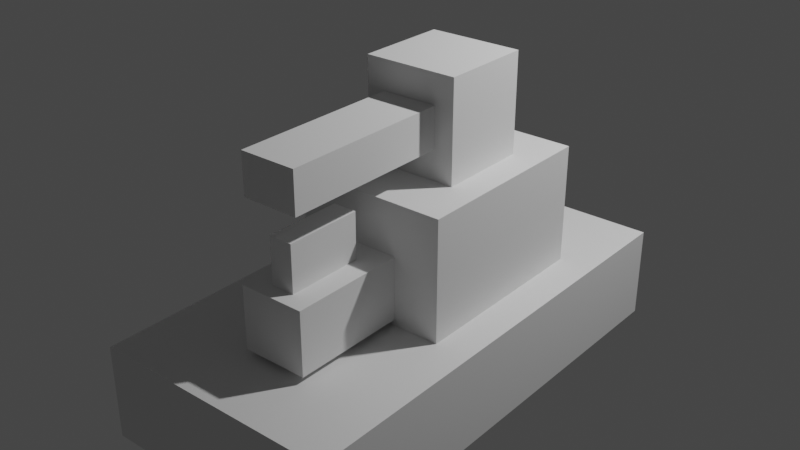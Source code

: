 # Source: tank.blend  (saved by Blender 2.93.21; exported with 4.5.12 LTS)
import bpy
from mathutils import Matrix  # noqa: F401  (used for matrix-valued properties, if any)

bpy.ops.wm.read_factory_settings(use_empty=True)
scene = bpy.context.scene
scene.name = 'Scene'

# ---- collections
col_collection = bpy.data.collections.new('Collection'); scene.collection.children.link(col_collection)

# ---- world
world_world = bpy.data.worlds.new('World'); scene.world = world_world
world_world.use_nodes = True; world_world.node_tree.nodes.clear()
_N = world_world.node_tree.nodes; _L = world_world.node_tree.links
n0 = _N.new('ShaderNodeOutputWorld'); n0.name = 'World Output'; n0.location = (300, 300)
n1 = _N.new('ShaderNodeBackground'); n1.name = 'Background'; n1.location = (10, 300)
n1.inputs[0].default_value = (0.05088, 0.05088, 0.05088, 1.0)
_L.new(n1.outputs[0], n0.inputs[0])
n0.is_active_output = True
world_world.color = (0.05088, 0.05088, 0.05088)
world_world.use_sun_shadow = False
world_world.sun_shadow_jitter_overblur = 0.0

# ---- cameras
cam_camera = bpy.data.cameras.new('Camera')
cam_camera.clip_end = 100.0
cam_camera.ortho_scale = 7.314

# ---- lights
light_light = bpy.data.lights.new('Light', 'POINT')
light_light.transmission_factor = 0.0
light_light.energy = 1000.0
light_light.shadow_soft_size = 0.1
light_light.shadow_maximum_resolution = 0.006
light_light.use_absolute_resolution = True

# ---- meshes
me_cube = bpy.data.meshes.new('Cube')
me_cube.from_pydata([(-0.6583, -0.8537, -0.7221), (-0.6583, -0.8537, 0.7221), (-0.6583, 0.8537, -0.7221), (-0.6583, 0.8537, 0.7221), (0.6583, -0.8537, -0.7221), (0.6583, -0.8537, 0.7221), (0.6583, 0.8537, -0.7221), (0.6583, 0.8537, 0.7221)], [], [(0, 1, 3, 2), (2, 3, 7, 6), (6, 7, 5, 4), (4, 5, 1, 0), (2, 6, 4, 0), (7, 3, 1, 5)])
_uv = me_cube.uv_layers.new(name='UVMap')
_uv.uv.foreach_set('vector', [0.375, 0.0, 0.625, 0.0, 0.625, 0.25, 0.375, 0.25, 0.375, 0.25, 0.625, 0.25, 0.625, 0.5, 0.375, 0.5, 0.375, 0.5, 0.625, 0.5, 0.625, 0.75, 0.375, 0.75, 0.375, 0.75, 0.625, 0.75, 0.625, 1.0, 0.375, 1.0, 0.125, 0.5, 0.375, 0.5, 0.375, 0.75, 0.125, 0.75, 0.625, 0.5, 0.875, 0.5, 0.875, 0.75, 0.625, 0.75])
me_cube.use_remesh_fix_poles = True
me_cube.use_remesh_preserve_attributes = False
me_cube.update()
me_cube_001 = bpy.data.meshes.new('Cube.001')
me_cube_001.from_pydata([(-0.2716, -0.2835, -0.4997), (-0.2716, -0.2835, 0.4997), (-0.2716, 0.2835, -0.4997), (-0.2716, 0.2835, 0.4997), (0.2716, -0.2835, -0.4997), (0.2716, -0.2835, 0.4997), (0.2716, 0.2835, -0.4997), (0.2716, 0.2835, 0.4997)], [], [(0, 1, 3, 2), (2, 3, 7, 6), (6, 7, 5, 4), (4, 5, 1, 0), (2, 6, 4, 0), (7, 3, 1, 5)])
_uv = me_cube_001.uv_layers.new(name='UVMap')
_uv.uv.foreach_set('vector', [0.375, 0.0, 0.625, 0.0, 0.625, 0.25, 0.375, 0.25, 0.375, 0.25, 0.625, 0.25, 0.625, 0.5, 0.375, 0.5, 0.375, 0.5, 0.625, 0.5, 0.625, 0.75, 0.375, 0.75, 0.375, 0.75, 0.625, 0.75, 0.625, 1.0, 0.375, 1.0, 0.125, 0.5, 0.375, 0.5, 0.375, 0.75, 0.125, 0.75, 0.625, 0.5, 0.875, 0.5, 0.875, 0.75, 0.625, 0.75])
me_cube_001.use_remesh_fix_poles = True
me_cube_001.use_remesh_preserve_attributes = False
me_cube_001.update()
me_cube_002 = bpy.data.meshes.new('Cube.002')
me_cube_002.from_pydata([(-0.4073, -0.4019, -0.4295), (-0.4073, -0.4019, 0.4295), (-0.4073, 0.4019, -0.4295), (-0.4073, 0.4019, 0.4295), (0.4073, -0.4019, -0.4295), (0.4073, -0.4019, 0.4295), (0.4073, 0.4019, -0.4295), (0.4073, 0.4019, 0.4295)], [], [(0, 1, 3, 2), (2, 3, 7, 6), (6, 7, 5, 4), (4, 5, 1, 0), (2, 6, 4, 0), (7, 3, 1, 5)])
_uv = me_cube_002.uv_layers.new(name='UVMap')
_uv.uv.foreach_set('vector', [0.375, 0.0, 0.625, 0.0, 0.625, 0.25, 0.375, 0.25, 0.375, 0.25, 0.625, 0.25, 0.625, 0.5, 0.375, 0.5, 0.375, 0.5, 0.625, 0.5, 0.625, 0.75, 0.375, 0.75, 0.375, 0.75, 0.625, 0.75, 0.625, 1.0, 0.375, 1.0, 0.125, 0.5, 0.375, 0.5, 0.375, 0.75, 0.125, 0.75, 0.625, 0.5, 0.875, 0.5, 0.875, 0.75, 0.625, 0.75])
me_cube_002.use_remesh_fix_poles = True
me_cube_002.use_remesh_preserve_attributes = False
me_cube_002.update()
me_cube_003 = bpy.data.meshes.new('Cube.003')
me_cube_003.from_pydata([(-0.1742, -0.2417, -0.7316), (-0.1742, -0.2417, 0.7316), (-0.1742, 0.2417, -0.7316), (-0.1742, 0.2417, 0.7316), (0.1742, -0.2417, -0.7316), (0.1742, -0.2417, 0.7316), (0.1742, 0.2417, -0.7316), (0.1742, 0.2417, 0.7316)], [], [(0, 1, 3, 2), (2, 3, 7, 6), (6, 7, 5, 4), (4, 5, 1, 0), (2, 6, 4, 0), (7, 3, 1, 5)])
_uv = me_cube_003.uv_layers.new(name='UVMap')
_uv.uv.foreach_set('vector', [0.375, 0.0, 0.625, 0.0, 0.625, 0.25, 0.375, 0.25, 0.375, 0.25, 0.625, 0.25, 0.625, 0.5, 0.375, 0.5, 0.375, 0.5, 0.625, 0.5, 0.625, 0.75, 0.375, 0.75, 0.375, 0.75, 0.625, 0.75, 0.625, 1.0, 0.375, 1.0, 0.125, 0.5, 0.375, 0.5, 0.375, 0.75, 0.125, 0.75, 0.625, 0.5, 0.875, 0.5, 0.875, 0.75, 0.625, 0.75])
me_cube_003.use_remesh_fix_poles = True
me_cube_003.use_remesh_preserve_attributes = False
me_cube_003.update()
me_cube_004 = bpy.data.meshes.new('Cube.004')
me_cube_004.from_pydata([(0.0, 0.0, 0.0), (0.0, 0.0, 0.0), (0.0, 0.0, 0.0), (0.0, 0.0, 0.0), (0.0, 0.0, 0.0), (0.0, 0.0, 0.0), (0.0, 0.0, 0.0), (0.0, 0.0, 0.0)], [], [(0, 1, 3, 2), (2, 3, 7, 6), (6, 7, 5, 4), (4, 5, 1, 0), (2, 6, 4, 0), (7, 3, 1, 5)])
_uv = me_cube_004.uv_layers.new(name='UVMap')
_uv.uv.foreach_set('vector', [0.375, 0.0, 0.625, 0.0, 0.625, 0.25, 0.375, 0.25, 0.375, 0.25, 0.625, 0.25, 0.625, 0.5, 0.375, 0.5, 0.375, 0.5, 0.625, 0.5, 0.625, 0.75, 0.375, 0.75, 0.375, 0.75, 0.625, 0.75, 0.625, 1.0, 0.375, 1.0, 0.125, 0.5, 0.375, 0.5, 0.375, 0.75, 0.125, 0.75, 0.625, 0.5, 0.875, 0.5, 0.875, 0.75, 0.625, 0.75])
me_cube_004.use_remesh_fix_poles = True
me_cube_004.use_remesh_preserve_attributes = False
me_cube_004.update()
me_cube_005 = bpy.data.meshes.new('Cube.005')
me_cube_005.from_pydata([(-0.1017, -0.3301, -0.1995), (-0.1017, -0.3301, 0.1995), (-0.1017, 0.3301, -0.1995), (-0.1017, 0.3301, 0.1995), (0.1017, -0.3301, -0.1995), (0.1017, -0.3301, 0.1995), (0.1017, 0.3301, -0.1995), (0.1017, 0.3301, 0.1995)], [], [(0, 1, 3, 2), (2, 3, 7, 6), (6, 7, 5, 4), (4, 5, 1, 0), (2, 6, 4, 0), (7, 3, 1, 5)])
_uv = me_cube_005.uv_layers.new(name='UVMap')
_uv.uv.foreach_set('vector', [0.375, 0.0, 0.625, 0.0, 0.625, 0.25, 0.375, 0.25, 0.375, 0.25, 0.625, 0.25, 0.625, 0.5, 0.375, 0.5, 0.375, 0.5, 0.625, 0.5, 0.625, 0.75, 0.375, 0.75, 0.375, 0.75, 0.625, 0.75, 0.625, 1.0, 0.375, 1.0, 0.125, 0.5, 0.375, 0.5, 0.375, 0.75, 0.125, 0.75, 0.625, 0.5, 0.875, 0.5, 0.875, 0.75, 0.625, 0.75])
me_cube_005.use_remesh_fix_poles = True
me_cube_005.use_remesh_preserve_attributes = False
me_cube_005.update()
me_cube_006 = bpy.data.meshes.new('Cube.006')
me_cube_006.from_pydata([(-1.067, -3.474, -0.4065), (-1.067, -3.474, 0.4065), (-1.067, 0.6995, -0.4065), (-1.067, 0.6995, 0.4065), (1.067, -3.474, -0.4065), (1.067, -3.474, 0.4065), (1.067, 0.6995, -0.4065), (1.067, 0.6995, 0.4065)], [], [(0, 1, 3, 2), (2, 3, 7, 6), (6, 7, 5, 4), (4, 5, 1, 0), (2, 6, 4, 0), (7, 3, 1, 5)])
_uv = me_cube_006.uv_layers.new(name='UVMap')
_uv.uv.foreach_set('vector', [0.375, 0.0, 0.625, 0.0, 0.625, 0.25, 0.375, 0.25, 0.375, 0.25, 0.625, 0.25, 0.625, 0.5, 0.375, 0.5, 0.375, 0.5, 0.625, 0.5, 0.625, 0.75, 0.375, 0.75, 0.375, 0.75, 0.625, 0.75, 0.625, 1.0, 0.375, 1.0, 0.125, 0.5, 0.375, 0.5, 0.375, 0.75, 0.125, 0.75, 0.625, 0.5, 0.875, 0.5, 0.875, 0.75, 0.625, 0.75])
me_cube_006.use_remesh_fix_poles = True
me_cube_006.use_remesh_preserve_attributes = False
me_cube_006.update()

# ---- objects
ob_camera = bpy.data.objects.new('Camera', cam_camera)
ob_light = bpy.data.objects.new('Light', light_light)
ob_cube = bpy.data.objects.new('Cube', me_cube)
ob_cube_001 = bpy.data.objects.new('Cube.001', me_cube_001)
ob_cube_002 = bpy.data.objects.new('Cube.002', me_cube_002)
ob_cube_003 = bpy.data.objects.new('Cube.003', me_cube_003)
ob_cube_004 = bpy.data.objects.new('Cube.004', me_cube_004)
ob_cube_005 = bpy.data.objects.new('Cube.005', me_cube_005)
ob_cube_006 = bpy.data.objects.new('Cube.006', me_cube_006)

# ---- transforms, parenting, visibility, modifiers, constraints
ob_camera.location = (7.359, -6.926, 4.946)
ob_camera.rotation_euler = (1.109, 0.0, 0.8149)
ob_camera.lock_rotations_4d = False
ob_camera.empty_display_type = 'ARROWS'
ob_camera.color = (0.0, 0.0, 0.0, 0.0)
ob_camera.display_type = 'WIRE'
ob_camera.lineart.crease_threshold = 0.0
ob_light.location = (4.076, 1.005, 5.904)
ob_light.rotation_euler = (0.6503, 0.05522, 1.866)
ob_light.lock_rotations_4d = False
ob_light.empty_display_type = 'ARROWS'
ob_light.color = (0.0, 0.0, 0.0, 0.0)
ob_light.lineart.crease_threshold = 0.0
ob_cube.location = (1.193, -1.247, 0.7221)
ob_cube_001.location = (1.165, -2.6, 0.732)
ob_cube_001.rotation_euler = (1.571, -1.571, 0.0)
ob_cube_002.location = (1.189, -1.214, 1.874)
ob_cube_003.location = (1.186, -2.347, 1.875)
ob_cube_003.rotation_euler = (1.571, -1.571, 0.0)
ob_cube_004.location = (0.0, 0.0, 0.0)
ob_cube_004.rotation_euler = (1.911e-15, 4.371e-08, -3.142)
ob_cube_005.location = (1.156, -2.641, 1.203)
ob_cube_005.rotation_euler = (1.911e-15, 4.371e-08, -3.142)
ob_cube_006.location = (1.088, -0.2055, 0.0)

# ---- collection membership
col_collection.objects.link(ob_camera)
col_collection.objects.link(ob_light)
col_collection.objects.link(ob_cube)
col_collection.objects.link(ob_cube_001)
col_collection.objects.link(ob_cube_002)
col_collection.objects.link(ob_cube_003)
col_collection.objects.link(ob_cube_004)
col_collection.objects.link(ob_cube_005)
col_collection.objects.link(ob_cube_006)

# ---- scene / render settings (as saved in the file)
scene.frame_start = 1; scene.frame_end = 250; scene.frame_set(163)
scene.render.engine = 'BLENDER_EEVEE_NEXT'
scene.cycles.use_denoising = False
scene.cycles.samples = 128
scene.cycles.sampling_pattern = 'TABULATED_SOBOL'
scene.cycles.use_adaptive_sampling = False
scene.cycles.use_light_tree = False
scene.view_settings.view_transform = 'Filmic'
bpy.context.view_layer.update()

# ---- added for rendering (the .blend has no active camera): camera
cam_auto = bpy.data.cameras.new('AutoCamera')
cam_auto.lens = 50.0
cam_auto.sensor_width = 36.0
cam_auto.clip_end = 1000.0
ob_auto_camera = bpy.data.objects.new('AutoCamera', cam_auto)
scene.collection.objects.link(ob_auto_camera)
ob_auto_camera.location = (6.09495, -7.61338, 4.96222)
ob_auto_camera.rotation_euler = (1.09748, -7.21219e-08, 0.694738)
scene.camera = ob_auto_camera
bpy.context.view_layer.update()

